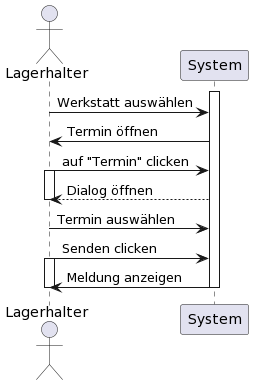

The diagram above was rendered by PlantUML. Its source (embedded in the PNG):
@startuml
actor Lagerhalter
participant System

activate System


Lagerhalter -> System : Werkstatt auswählen
Lagerhalter <- System : Termin öffnen

Lagerhalter -> System : auf "Termin" clicken
activate Lagerhalter

Lagerhalter <-- System : Dialog öffnen
deactivate Lagerhalter

Lagerhalter -> System : Termin auswählen

Lagerhalter -> System : Senden clicken
activate Lagerhalter

System -> Lagerhalter : Meldung anzeigen
deactivate Lagerhalter
deactivate System
@enduml